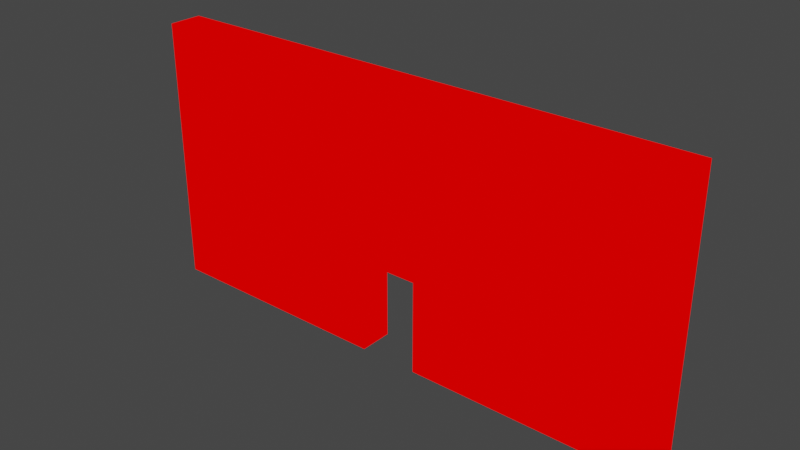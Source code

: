 # Source: wall_open.blend  (saved by Blender 2.82.7; exported with 4.5.12 LTS)
import bpy
from mathutils import Matrix  # noqa: F401  (used for matrix-valued properties, if any)

bpy.ops.wm.read_factory_settings(use_empty=True)
scene = bpy.context.scene
scene.name = 'Scene'

# ---- collections
col_collection = bpy.data.collections.new('Collection'); scene.collection.children.link(col_collection)

# ---- materials (node trees are filled in below, after node groups)
mat_mat1 = bpy.data.materials.new('mat1')
mat_mat1.alpha_threshold = 0.0
mat_mat1.use_transparent_shadow = False
mat_mat1.line_color = (0.0, 0.0, 0.0, 1.0)

# ---- material node trees
mat_mat1.use_nodes = True; mat_mat1.node_tree.nodes.clear()
_N = mat_mat1.node_tree.nodes; _L = mat_mat1.node_tree.links
n0 = _N.new('ShaderNodeOutputMaterial'); n0.name = 'Material Output'; n0.location = (300, 300)
n1 = _N.new('ShaderNodeRGB'); n1.name = 'RGB'; n1.location = (-10, 295)
n1.outputs[0].default_value = (1.0, 0.0, 0.0, 1.0)
_L.new(n1.outputs[0], n0.inputs[0])
n0.is_active_output = True

# ---- world
world_world = bpy.data.worlds.new('World'); scene.world = world_world
world_world.use_nodes = True; world_world.node_tree.nodes.clear()
_N = world_world.node_tree.nodes; _L = world_world.node_tree.links
n0 = _N.new('ShaderNodeOutputWorld'); n0.name = 'World Output'; n0.location = (300, 300)
n1 = _N.new('ShaderNodeBackground'); n1.name = 'Background'; n1.location = (10, 300)
n1.inputs[0].default_value = (0.05088, 0.05088, 0.05088, 1.0)
_L.new(n1.outputs[0], n0.inputs[0])
n0.is_active_output = True
world_world.color = (0.05088, 0.05088, 0.05088)
world_world.use_sun_shadow = False
world_world.sun_shadow_jitter_overblur = 0.0

# ---- meshes
me_wall_open = bpy.data.meshes.new('wall_open')
me_wall_open.from_pydata([(-2.016, -0.1263, -0.01546), (-2.016, -0.1263, 1.992), (-2.016, 0.1263, -0.01546), (-2.016, 0.1263, 1.992), (2.016, -0.1263, -0.01546), (2.016, -0.1263, 1.992), (2.016, 0.1263, -0.01546), (2.016, 0.1263, 1.992), (0.2166, 0.1263, -0.01546), (0.2166, -0.1263, -0.01546), (-0.2222, 0.1263, -0.01546), (-0.2222, -0.1263, -0.01546), (0.2166, -0.1263, 0.6838), (0.2166, 0.1263, 0.6838), (-0.2222, 0.1263, 0.6838), (-0.2222, -0.1263, 0.6838)], [], [(8, 6, 4, 9), (15, 11, 10, 14), (14, 3, 7, 13), (2, 10, 11, 0), (7, 3, 1, 5), (12, 5, 1, 15), (8, 9, 12, 13), (2, 3, 14, 10), (14, 13, 12, 15), (4, 5, 12, 9), (11, 15, 1, 0), (6, 7, 5, 4), (8, 13, 7, 6), (0, 1, 3, 2)])
me_wall_open.materials.append(mat_mat1)
me_wall_open.use_remesh_preserve_volume = False
me_wall_open.use_remesh_preserve_attributes = False
me_wall_open.use_mirror_vertex_groups = False
me_wall_open.update()

# ---- objects
ob_wall_open = bpy.data.objects.new('wall_open', me_wall_open)

# ---- transforms, parenting, visibility, modifiers, constraints
ob_wall_open.location = (0.0, 0.0, 0.0)
ob_wall_open.lock_rotations_4d = False
ob_wall_open.empty_display_type = 'ARROWS'
ob_wall_open.lineart.crease_threshold = 0.0

# ---- collection membership
col_collection.objects.link(ob_wall_open)

# ---- scene / render settings (as saved in the file)
scene.frame_start = 1; scene.frame_end = 250; scene.frame_set(1)
scene.render.engine = 'BLENDER_EEVEE_NEXT'
scene.cycles.use_denoising = False
scene.cycles.samples = 128
scene.cycles.sampling_pattern = 'TABULATED_SOBOL'
scene.cycles.use_adaptive_sampling = False
scene.cycles.use_light_tree = False
scene.view_settings.view_transform = 'Filmic'
bpy.context.view_layer.update()

# ---- added for rendering (the .blend has no active camera and no usable light): camera, sun
cam_auto = bpy.data.cameras.new('AutoCamera')
cam_auto.lens = 50.0
cam_auto.sensor_width = 36.0
cam_auto.clip_end = 1000.0
ob_auto_camera = bpy.data.objects.new('AutoCamera', cam_auto)
scene.collection.objects.link(ob_auto_camera)
ob_auto_camera.location = (4.17394, -5.00873, 4.32742)
ob_auto_camera.rotation_euler = (1.09748, -7.21219e-08, 0.694738)
scene.camera = ob_auto_camera
light_auto_sun = bpy.data.lights.new('AutoSun', 'SUN')
light_auto_sun.energy = 3.0
light_auto_sun.angle = 0.0523599
ob_auto_sun = bpy.data.objects.new('AutoSun', light_auto_sun)
scene.collection.objects.link(ob_auto_sun)
ob_auto_sun.rotation_euler = (0.872665, 0.174533, 0.523599)
bpy.context.view_layer.update()
